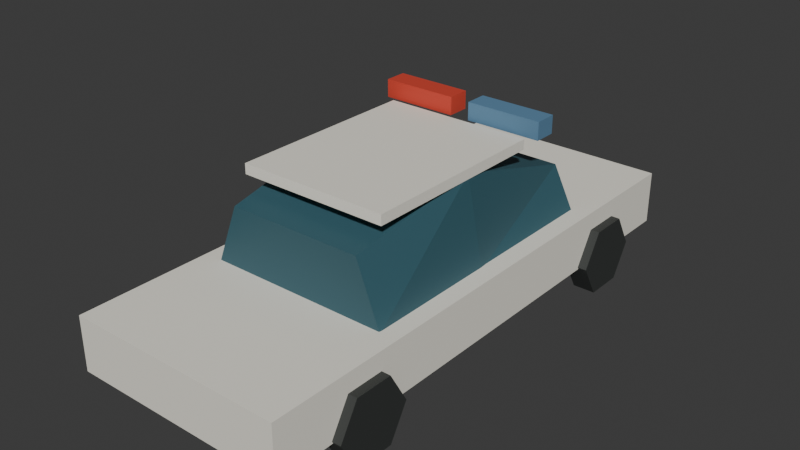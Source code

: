 # Source: police_far.blend  (saved by Blender 5.2.45; exported with 4.5.12 LTS)
import bpy
from mathutils import Matrix  # noqa: F401  (used for matrix-valued properties, if any)

bpy.ops.wm.read_factory_settings(use_empty=True)
scene = bpy.context.scene
scene.name = 'Scene'

# ---- collections
col_collection = bpy.data.collections.new('Collection'); scene.collection.children.link(col_collection)

# ---- materials (node trees are filled in below, after node groups)
mat_traffic_white = bpy.data.materials.new('traffic_white')
mat_traffic_white.diffuse_color = (0.91, 0.88, 0.78, 1.0)
mat_traffic_rubber = bpy.data.materials.new('traffic_rubber')
mat_traffic_rubber.diffuse_color = (0.035, 0.039, 0.037, 1.0)
mat_traffic_glass = bpy.data.materials.new('traffic_glass')
mat_traffic_glass.diffuse_color = (0.035, 0.11, 0.14, 1.0)
mat_traffic_red = bpy.data.materials.new('traffic_red')
mat_traffic_red.diffuse_color = (0.65, 0.06, 0.035, 1.0)
mat_traffic_blue = bpy.data.materials.new('traffic_blue')
mat_traffic_blue.diffuse_color = (0.11, 0.24, 0.38, 1.0)

# ---- material node trees
mat_traffic_white.use_nodes = True; mat_traffic_white.node_tree.nodes.clear()
_N = mat_traffic_white.node_tree.nodes; _L = mat_traffic_white.node_tree.links
n0 = _N.new('ShaderNodeBsdfPrincipled'); n0.name = 'Principled BSDF'; n0.location = (-200, 100)
n0.inputs[0].default_value = (0.91, 0.88, 0.78, 1.0)
n0.inputs[2].default_value = 0.62
n0.inputs[10].default_value = 0.005
n1 = _N.new('ShaderNodeOutputMaterial'); n1.name = 'Material Output'; n1.location = (200, 100)
_L.new(n0.outputs[0], n1.inputs[0])
n1.is_active_output = True
mat_traffic_rubber.use_nodes = True; mat_traffic_rubber.node_tree.nodes.clear()
_N = mat_traffic_rubber.node_tree.nodes; _L = mat_traffic_rubber.node_tree.links
n0 = _N.new('ShaderNodeBsdfPrincipled'); n0.name = 'Principled BSDF'; n0.location = (-200, 100)
n0.inputs[0].default_value = (0.035, 0.039, 0.037, 1.0)
n0.inputs[2].default_value = 0.62
n0.inputs[10].default_value = 0.005
n1 = _N.new('ShaderNodeOutputMaterial'); n1.name = 'Material Output'; n1.location = (200, 100)
_L.new(n0.outputs[0], n1.inputs[0])
n1.is_active_output = True
mat_traffic_glass.use_nodes = True; mat_traffic_glass.node_tree.nodes.clear()
_N = mat_traffic_glass.node_tree.nodes; _L = mat_traffic_glass.node_tree.links
n0 = _N.new('ShaderNodeBsdfPrincipled'); n0.name = 'Principled BSDF'; n0.location = (-200, 100)
n0.inputs[0].default_value = (0.035, 0.11, 0.14, 1.0)
n0.inputs[2].default_value = 0.62
n0.inputs[10].default_value = 0.005
n1 = _N.new('ShaderNodeOutputMaterial'); n1.name = 'Material Output'; n1.location = (200, 100)
_L.new(n0.outputs[0], n1.inputs[0])
n1.is_active_output = True
mat_traffic_red.use_nodes = True; mat_traffic_red.node_tree.nodes.clear()
_N = mat_traffic_red.node_tree.nodes; _L = mat_traffic_red.node_tree.links
n0 = _N.new('ShaderNodeBsdfPrincipled'); n0.name = 'Principled BSDF'; n0.location = (-200, 100)
n0.inputs[0].default_value = (0.65, 0.06, 0.035, 1.0)
n0.inputs[2].default_value = 0.62
n0.inputs[10].default_value = 0.005
n1 = _N.new('ShaderNodeOutputMaterial'); n1.name = 'Material Output'; n1.location = (200, 100)
_L.new(n0.outputs[0], n1.inputs[0])
n1.is_active_output = True
mat_traffic_blue.use_nodes = True; mat_traffic_blue.node_tree.nodes.clear()
_N = mat_traffic_blue.node_tree.nodes; _L = mat_traffic_blue.node_tree.links
n0 = _N.new('ShaderNodeBsdfPrincipled'); n0.name = 'Principled BSDF'; n0.location = (-200, 100)
n0.inputs[0].default_value = (0.11, 0.24, 0.38, 1.0)
n0.inputs[2].default_value = 0.62
n0.inputs[10].default_value = 0.005
n1 = _N.new('ShaderNodeOutputMaterial'); n1.name = 'Material Output'; n1.location = (200, 100)
_L.new(n0.outputs[0], n1.inputs[0])
n1.is_active_output = True

# ---- world
world_world = bpy.data.worlds.new('World'); scene.world = world_world
world_world.use_nodes = True; world_world.node_tree.nodes.clear()
_N = world_world.node_tree.nodes; _L = world_world.node_tree.links
n0 = _N.new('ShaderNodeOutputWorld'); n0.name = 'World Output'; n0.location = (200, 100)
n1 = _N.new('ShaderNodeBackground'); n1.name = 'Background'; n1.location = (-200, 100)
n1.inputs[0].default_value = (0.05088, 0.05088, 0.05088, 1.0)
_L.new(n1.outputs[0], n0.inputs[0])
n0.is_active_output = True
world_world.color = (0.05088, 0.05088, 0.05088)
world_world.sun_shadow_jitter_overblur = 0.0

# ---- meshes
me_cube = bpy.data.meshes.new('Cube')
me_cube.from_pydata([(-0.975, -2.4, -0.24), (-0.975, -2.4, 0.24), (-0.975, 2.4, -0.24), (-0.975, 2.4, 0.24), (0.975, -2.4, -0.24), (0.975, -2.4, 0.24), (0.975, 2.4, -0.24), (0.975, 2.4, 0.24)], [], [(0, 1, 3, 2), (2, 3, 7, 6), (6, 7, 5, 4), (4, 5, 1, 0), (2, 6, 4, 0), (7, 3, 1, 5)])
_uv = me_cube.uv_layers.new(name='UVMap')
_uv.uv.foreach_set('vector', [0.375, 0.0, 0.625, 0.0, 0.625, 0.25, 0.375, 0.25, 0.375, 0.25, 0.625, 0.25, 0.625, 0.5, 0.375, 0.5, 0.375, 0.5, 0.625, 0.5, 0.625, 0.75, 0.375, 0.75, 0.375, 0.75, 0.625, 0.75, 0.625, 1.0, 0.375, 1.0, 0.125, 0.5, 0.375, 0.5, 0.375, 0.75, 0.125, 0.75, 0.625, 0.5, 0.875, 0.5, 0.875, 0.75, 0.625, 0.75])
me_cube.materials.append(mat_traffic_white)
me_cube.update()
me_cylinder = bpy.data.meshes.new('Cylinder')
me_cylinder.from_pydata([(-0.1, 0.34, 4.371e-09), (0.1, 0.34, -4.371e-09), (-0.1, 0.17, -0.2944), (0.1, 0.17, -0.2944), (-0.1, -0.17, -0.2944), (0.1, -0.17, -0.2944), (-0.1, -0.34, 4.371e-09), (0.1, -0.34, -4.371e-09), (-0.1, -0.17, 0.2944), (0.1, -0.17, 0.2944), (-0.1, 0.17, 0.2944), (0.1, 0.17, 0.2944)], [], [(0, 1, 3, 2), (2, 3, 5, 4), (4, 5, 7, 6), (6, 7, 9, 8), (3, 1, 11, 9, 7, 5), (8, 9, 11, 10), (10, 11, 1, 0), (0, 2, 4, 6, 8, 10)])
_uv = me_cylinder.uv_layers.new(name='UVMap')
_uv.uv.foreach_set('vector', [1.0, 0.5, 1.0, 1.0, 0.8333, 1.0, 0.8333, 0.5, 0.8333, 0.5, 0.8333, 1.0, 0.6667, 1.0, 0.6667, 0.5, 0.6667, 0.5, 0.6667, 1.0, 0.5, 1.0, 0.5, 0.5, 0.5, 0.5, 0.5, 1.0, 0.3333, 1.0, 0.3333, 0.5, 0.4578, 0.37, 0.25, 0.49, 0.04215, 0.37, 0.04215, 0.13, 0.25, 0.01, 0.4578, 0.13, 0.3333, 0.5, 0.3333, 1.0, 0.1667, 1.0, 0.1667, 0.5, 0.1667, 0.5, 0.1667, 1.0, -8.941e-08, 1.0, -8.941e-08, 0.5, 0.75, 0.49, 0.9578, 0.37, 0.9578, 0.13, 0.75, 0.01, 0.5422, 0.13, 0.5422, 0.37])
me_cylinder.materials.append(mat_traffic_rubber)
me_cylinder.update()
me_cylinder_001 = bpy.data.meshes.new('Cylinder.001')
me_cylinder_001.from_pydata([(-0.1, 0.34, 4.371e-09), (0.1, 0.34, -4.371e-09), (-0.1, 0.17, -0.2944), (0.1, 0.17, -0.2944), (-0.1, -0.17, -0.2944), (0.1, -0.17, -0.2944), (-0.1, -0.34, 4.371e-09), (0.1, -0.34, -4.371e-09), (-0.1, -0.17, 0.2944), (0.1, -0.17, 0.2944), (-0.1, 0.17, 0.2944), (0.1, 0.17, 0.2944)], [], [(0, 1, 3, 2), (2, 3, 5, 4), (4, 5, 7, 6), (6, 7, 9, 8), (3, 1, 11, 9, 7, 5), (8, 9, 11, 10), (10, 11, 1, 0), (0, 2, 4, 6, 8, 10)])
_uv = me_cylinder_001.uv_layers.new(name='UVMap')
_uv.uv.foreach_set('vector', [1.0, 0.5, 1.0, 1.0, 0.8333, 1.0, 0.8333, 0.5, 0.8333, 0.5, 0.8333, 1.0, 0.6667, 1.0, 0.6667, 0.5, 0.6667, 0.5, 0.6667, 1.0, 0.5, 1.0, 0.5, 0.5, 0.5, 0.5, 0.5, 1.0, 0.3333, 1.0, 0.3333, 0.5, 0.4578, 0.37, 0.25, 0.49, 0.04215, 0.37, 0.04215, 0.13, 0.25, 0.01, 0.4578, 0.13, 0.3333, 0.5, 0.3333, 1.0, 0.1667, 1.0, 0.1667, 0.5, 0.1667, 0.5, 0.1667, 1.0, -8.941e-08, 1.0, -8.941e-08, 0.5, 0.75, 0.49, 0.9578, 0.37, 0.9578, 0.13, 0.75, 0.01, 0.5422, 0.13, 0.5422, 0.37])
me_cylinder_001.materials.append(mat_traffic_rubber)
me_cylinder_001.update()
me_cylinder_002 = bpy.data.meshes.new('Cylinder.002')
me_cylinder_002.from_pydata([(-0.1, 0.34, 4.371e-09), (0.1, 0.34, -4.371e-09), (-0.1, 0.17, -0.2944), (0.1, 0.17, -0.2944), (-0.1, -0.17, -0.2944), (0.1, -0.17, -0.2944), (-0.1, -0.34, 4.371e-09), (0.1, -0.34, -4.371e-09), (-0.1, -0.17, 0.2944), (0.1, -0.17, 0.2944), (-0.1, 0.17, 0.2944), (0.1, 0.17, 0.2944)], [], [(0, 1, 3, 2), (2, 3, 5, 4), (4, 5, 7, 6), (6, 7, 9, 8), (3, 1, 11, 9, 7, 5), (8, 9, 11, 10), (10, 11, 1, 0), (0, 2, 4, 6, 8, 10)])
_uv = me_cylinder_002.uv_layers.new(name='UVMap')
_uv.uv.foreach_set('vector', [1.0, 0.5, 1.0, 1.0, 0.8333, 1.0, 0.8333, 0.5, 0.8333, 0.5, 0.8333, 1.0, 0.6667, 1.0, 0.6667, 0.5, 0.6667, 0.5, 0.6667, 1.0, 0.5, 1.0, 0.5, 0.5, 0.5, 0.5, 0.5, 1.0, 0.3333, 1.0, 0.3333, 0.5, 0.4578, 0.37, 0.25, 0.49, 0.04215, 0.37, 0.04215, 0.13, 0.25, 0.01, 0.4578, 0.13, 0.3333, 0.5, 0.3333, 1.0, 0.1667, 1.0, 0.1667, 0.5, 0.1667, 0.5, 0.1667, 1.0, -8.941e-08, 1.0, -8.941e-08, 0.5, 0.75, 0.49, 0.9578, 0.37, 0.9578, 0.13, 0.75, 0.01, 0.5422, 0.13, 0.5422, 0.37])
me_cylinder_002.materials.append(mat_traffic_rubber)
me_cylinder_002.update()
me_cylinder_003 = bpy.data.meshes.new('Cylinder.003')
me_cylinder_003.from_pydata([(-0.1, 0.34, 4.371e-09), (0.1, 0.34, -4.371e-09), (-0.1, 0.17, -0.2944), (0.1, 0.17, -0.2944), (-0.1, -0.17, -0.2944), (0.1, -0.17, -0.2944), (-0.1, -0.34, 4.371e-09), (0.1, -0.34, -4.371e-09), (-0.1, -0.17, 0.2944), (0.1, -0.17, 0.2944), (-0.1, 0.17, 0.2944), (0.1, 0.17, 0.2944)], [], [(0, 1, 3, 2), (2, 3, 5, 4), (4, 5, 7, 6), (6, 7, 9, 8), (3, 1, 11, 9, 7, 5), (8, 9, 11, 10), (10, 11, 1, 0), (0, 2, 4, 6, 8, 10)])
_uv = me_cylinder_003.uv_layers.new(name='UVMap')
_uv.uv.foreach_set('vector', [1.0, 0.5, 1.0, 1.0, 0.8333, 1.0, 0.8333, 0.5, 0.8333, 0.5, 0.8333, 1.0, 0.6667, 1.0, 0.6667, 0.5, 0.6667, 0.5, 0.6667, 1.0, 0.5, 1.0, 0.5, 0.5, 0.5, 0.5, 0.5, 1.0, 0.3333, 1.0, 0.3333, 0.5, 0.4578, 0.37, 0.25, 0.49, 0.04215, 0.37, 0.04215, 0.13, 0.25, 0.01, 0.4578, 0.13, 0.3333, 0.5, 0.3333, 1.0, 0.1667, 1.0, 0.1667, 0.5, 0.1667, 0.5, 0.1667, 1.0, -8.941e-08, 1.0, -8.941e-08, 0.5, 0.75, 0.49, 0.9578, 0.37, 0.9578, 0.13, 0.75, 0.01, 0.5422, 0.13, 0.5422, 0.37])
me_cylinder_003.materials.append(mat_traffic_rubber)
me_cylinder_003.update()
me_glass_cabin = bpy.data.meshes.new('Glass cabin')
me_glass_cabin.from_pydata([(-0.819, -1.2, 0.78), (0.819, -1.2, 0.78), (0.6045, -1.2, 1.33), (-0.6045, -1.2, 1.33), (-0.819, 0.0, 0.78), (0.819, 0.0, 0.78), (0.663, 0.0, 1.55), (-0.663, 0.0, 1.55), (-0.819, 1.296, 0.78), (0.819, 1.296, 0.78), (0.624, 1.296, 1.17), (-0.624, 1.296, 1.17)], [], [(3, 2, 1, 0), (0, 1, 5, 4), (1, 2, 6, 5), (2, 3, 7, 6), (3, 0, 4, 7), (4, 5, 9, 8), (5, 6, 10, 9), (6, 7, 11, 10), (7, 4, 8, 11), (8, 9, 10, 11)])
me_glass_cabin.materials.append(mat_traffic_glass)
me_glass_cabin.update()
me_cube_001 = bpy.data.meshes.new('Cube.001')
me_cube_001.from_pydata([(-0.6727, -0.864, -0.045), (-0.6727, -0.864, 0.045), (-0.6727, 0.864, -0.045), (-0.6727, 0.864, 0.045), (0.6727, -0.864, -0.045), (0.6727, -0.864, 0.045), (0.6727, 0.864, -0.045), (0.6727, 0.864, 0.045)], [], [(0, 1, 3, 2), (2, 3, 7, 6), (6, 7, 5, 4), (4, 5, 1, 0), (2, 6, 4, 0), (7, 3, 1, 5)])
_uv = me_cube_001.uv_layers.new(name='UVMap')
_uv.uv.foreach_set('vector', [0.375, 0.0, 0.625, 0.0, 0.625, 0.25, 0.375, 0.25, 0.375, 0.25, 0.625, 0.25, 0.625, 0.5, 0.375, 0.5, 0.375, 0.5, 0.625, 0.5, 0.625, 0.75, 0.375, 0.75, 0.375, 0.75, 0.625, 0.75, 0.625, 1.0, 0.375, 1.0, 0.125, 0.5, 0.375, 0.5, 0.375, 0.75, 0.125, 0.75, 0.625, 0.5, 0.875, 0.5, 0.875, 0.75, 0.625, 0.75])
me_cube_001.materials.append(mat_traffic_white)
me_cube_001.update()
me_cube_002 = bpy.data.meshes.new('Cube.002')
me_cube_002.from_pydata([(-0.3413, -0.1, -0.08), (-0.3413, -0.1, 0.08), (-0.3413, 0.1, -0.08), (-0.3413, 0.1, 0.08), (0.3413, -0.1, -0.08), (0.3413, -0.1, 0.08), (0.3413, 0.1, -0.08), (0.3413, 0.1, 0.08)], [], [(0, 1, 3, 2), (2, 3, 7, 6), (6, 7, 5, 4), (4, 5, 1, 0), (2, 6, 4, 0), (7, 3, 1, 5)])
_uv = me_cube_002.uv_layers.new(name='UVMap')
_uv.uv.foreach_set('vector', [0.375, 0.0, 0.625, 0.0, 0.625, 0.25, 0.375, 0.25, 0.375, 0.25, 0.625, 0.25, 0.625, 0.5, 0.375, 0.5, 0.375, 0.5, 0.625, 0.5, 0.625, 0.75, 0.375, 0.75, 0.375, 0.75, 0.625, 0.75, 0.625, 1.0, 0.375, 1.0, 0.125, 0.5, 0.375, 0.5, 0.375, 0.75, 0.125, 0.75, 0.625, 0.5, 0.875, 0.5, 0.875, 0.75, 0.625, 0.75])
me_cube_002.materials.append(mat_traffic_red)
me_cube_002.update()
me_cube_003 = bpy.data.meshes.new('Cube.003')
me_cube_003.from_pydata([(-0.3413, -0.1, -0.08), (-0.3413, -0.1, 0.08), (-0.3413, 0.1, -0.08), (-0.3413, 0.1, 0.08), (0.3413, -0.1, -0.08), (0.3413, -0.1, 0.08), (0.3413, 0.1, -0.08), (0.3413, 0.1, 0.08)], [], [(0, 1, 3, 2), (2, 3, 7, 6), (6, 7, 5, 4), (4, 5, 1, 0), (2, 6, 4, 0), (7, 3, 1, 5)])
_uv = me_cube_003.uv_layers.new(name='UVMap')
_uv.uv.foreach_set('vector', [0.375, 0.0, 0.625, 0.0, 0.625, 0.25, 0.375, 0.25, 0.375, 0.25, 0.625, 0.25, 0.625, 0.5, 0.375, 0.5, 0.375, 0.5, 0.625, 0.5, 0.625, 0.75, 0.375, 0.75, 0.375, 0.75, 0.625, 0.75, 0.625, 1.0, 0.375, 1.0, 0.125, 0.5, 0.375, 0.5, 0.375, 0.75, 0.125, 0.75, 0.625, 0.5, 0.875, 0.5, 0.875, 0.75, 0.625, 0.75])
me_cube_003.materials.append(mat_traffic_blue)
me_cube_003.update()

# ---- objects
ob_lower_body = bpy.data.objects.new('Lower body', me_cube)
ob_rubber_tire = bpy.data.objects.new('Rubber tire', me_cylinder)
ob_rubber_tire_001 = bpy.data.objects.new('Rubber tire.001', me_cylinder_001)
ob_rubber_tire_002 = bpy.data.objects.new('Rubber tire.002', me_cylinder_002)
ob_rubber_tire_003 = bpy.data.objects.new('Rubber tire.003', me_cylinder_003)
ob_glass_cabin = bpy.data.objects.new('Glass cabin', me_glass_cabin)
ob_solid_roof = bpy.data.objects.new('Solid roof', me_cube_001)
ob_emergency_beacon = bpy.data.objects.new('Emergency beacon', me_cube_002)
ob_emergency_beacon_001 = bpy.data.objects.new('Emergency beacon.001', me_cube_003)

# ---- transforms, parenting, visibility, modifiers, constraints
ob_lower_body.location = (0.0, 0.0, 0.56)
ob_rubber_tire.location = (-0.9555, -1.536, 0.34)
ob_rubber_tire_001.location = (-0.9555, 1.536, 0.34)
ob_rubber_tire_002.location = (0.9555, -1.536, 0.34)
ob_rubber_tire_003.location = (0.9555, 1.536, 0.34)
ob_glass_cabin.location = (0.0, 0.0, 0.0)
ob_solid_roof.location = (0.0, -0.144, 1.55)
ob_emergency_beacon.location = (-0.429, 0.864, 1.67)
ob_emergency_beacon_001.location = (0.429, 0.864, 1.67)

# ---- collection membership
col_collection.objects.link(ob_lower_body)
col_collection.objects.link(ob_rubber_tire)
col_collection.objects.link(ob_rubber_tire_001)
col_collection.objects.link(ob_rubber_tire_002)
col_collection.objects.link(ob_rubber_tire_003)
col_collection.objects.link(ob_glass_cabin)
col_collection.objects.link(ob_solid_roof)
col_collection.objects.link(ob_emergency_beacon)
col_collection.objects.link(ob_emergency_beacon_001)

# ---- scene / render settings (as saved in the file)
scene.frame_start = 1; scene.frame_end = 250; scene.frame_set(1)
scene.render.engine = 'BLENDER_EEVEE_NEXT'
scene.render.bake_bias = 0.0
scene.render.bake_samples = 0
scene.render.compositor_device = 'GPU'
scene.eevee.use_volume_custom_range = False
scene.eevee.fast_gi_thickness_near = 0.1
scene.eevee.fast_gi_thickness_far = 0.0
scene.eevee.ray_tracing_options.screen_trace_thickness = 0.1
bpy.context.view_layer.update()

# ---- added for rendering (the .blend has no active camera and no usable light): camera, sun
cam_auto = bpy.data.cameras.new('AutoCamera')
cam_auto.lens = 50.0
cam_auto.sensor_width = 36.0
cam_auto.clip_end = 1000.0
ob_auto_camera = bpy.data.objects.new('AutoCamera', cam_auto)
scene.collection.objects.link(ob_auto_camera)
ob_auto_camera.location = (5.10146, -6.12175, 4.97894)
ob_auto_camera.rotation_euler = (1.09748, -7.21219e-08, 0.694738)
scene.camera = ob_auto_camera
light_auto_sun = bpy.data.lights.new('AutoSun', 'SUN')
light_auto_sun.energy = 3.0
light_auto_sun.angle = 0.0523599
ob_auto_sun = bpy.data.objects.new('AutoSun', light_auto_sun)
scene.collection.objects.link(ob_auto_sun)
ob_auto_sun.rotation_euler = (0.872665, 0.174533, 0.523599)
bpy.context.view_layer.update()
